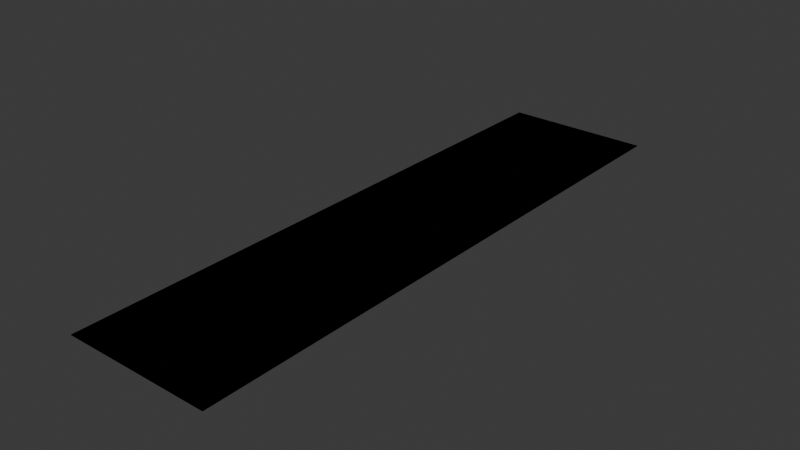 # Source: ROSS_Front.blend  (saved by Blender 4.5.91; exported with 4.5.12 LTS)
import bpy
from mathutils import Matrix  # noqa: F401  (used for matrix-valued properties, if any)

bpy.ops.wm.read_factory_settings(use_empty=True)
scene = bpy.context.scene
scene.name = 'Scene'

# ---- collections
col_collection = bpy.data.collections.new('Collection'); scene.collection.children.link(col_collection)

# ---- materials (node trees are filled in below, after node groups)
mat_material = bpy.data.materials.new('Material')
mat_material.alpha_threshold = 0.0
mat_material.roughness = 0.5
mat_material.line_color = (0.0, 0.0, 0.0, 1.0)

# ---- material node trees
mat_material.use_nodes = True; mat_material.node_tree.nodes.clear()
_N = mat_material.node_tree.nodes; _L = mat_material.node_tree.links
n0 = _N.new('ShaderNodeOutputMaterial'); n0.name = 'Material Output'; n0.location = (200, 100)
n1 = _N.new('ShaderNodeBsdfPrincipled'); n1.name = 'Principled BSDF'; n1.location = (-200, 100)
n1.inputs[0].default_value = (0.314, 0.0, 0.06301, 1.0)
n1.inputs[3].default_value = 1.45
_L.new(n1.outputs[0], n0.inputs[0])
n0.is_active_output = True

# ---- world
world_world = bpy.data.worlds.new('World'); scene.world = world_world
world_world.use_nodes = True; world_world.node_tree.nodes.clear()
_N = world_world.node_tree.nodes; _L = world_world.node_tree.links
n0 = _N.new('ShaderNodeOutputWorld'); n0.name = 'World Output'; n0.location = (200, 100)
n1 = _N.new('ShaderNodeBackground'); n1.name = 'Background'; n1.location = (-200, 100)
n1.inputs[0].default_value = (0.05088, 0.05088, 0.05088, 1.0)
_L.new(n1.outputs[0], n0.inputs[0])
n0.is_active_output = True
world_world.color = (0.05088, 0.05088, 0.05088)
world_world.sun_shadow_jitter_overblur = 0.0

# ---- meshes
me_cube = bpy.data.meshes.new('Cube')
me_cube.from_pydata([(-2.0, 0.0, 0.0), (2.0, 0.0, 0.0), (-2.0, 16.0, 0.0), (2.0, 16.0, 0.0)], [], [(0, 1, 3, 2)])
_uv = me_cube.uv_layers.new(name='UVMap')
_uv.uv.foreach_set('vector', [0.0, 0.0, 1.0, 0.0, 1.0, 1.0, 0.0, 1.0])
me_cube.materials.append(mat_material)
me_cube.use_mirror_vertex_groups = False
me_cube.update()

# ---- objects
ob_cube = bpy.data.objects.new('Cube', me_cube)

# ---- transforms, parenting, visibility, modifiers, constraints
ob_cube.location = (0.0, 0.0, 0.0)
ob_cube.lock_rotations_4d = False
ob_cube.empty_display_type = 'ARROWS'
ob_cube.lineart.crease_threshold = 0.0
_m = ob_cube.modifiers.new('Mirror', 'MIRROR')

# ---- collection membership
col_collection.objects.link(ob_cube)

# ---- scene / render settings (as saved in the file)
scene.frame_start = 1; scene.frame_end = 250; scene.frame_set(1)
scene.render.engine = 'BLENDER_EEVEE_NEXT'
bpy.context.view_layer.update()

# ---- added for rendering (the .blend has no active camera and no usable light): camera, sun
cam_auto = bpy.data.cameras.new('AutoCamera')
cam_auto.lens = 50.0
cam_auto.sensor_width = 36.0
cam_auto.clip_end = 1000.0
ob_auto_camera = bpy.data.objects.new('AutoCamera', cam_auto)
scene.collection.objects.link(ob_auto_camera)
ob_auto_camera.location = (15.2592, -10.311, 12.2074)
ob_auto_camera.rotation_euler = (1.09748, -7.21219e-08, 0.694738)
scene.camera = ob_auto_camera
light_auto_sun = bpy.data.lights.new('AutoSun', 'SUN')
light_auto_sun.energy = 3.0
light_auto_sun.angle = 0.0523599
ob_auto_sun = bpy.data.objects.new('AutoSun', light_auto_sun)
scene.collection.objects.link(ob_auto_sun)
ob_auto_sun.rotation_euler = (0.872665, 0.174533, 0.523599)
bpy.context.view_layer.update()
